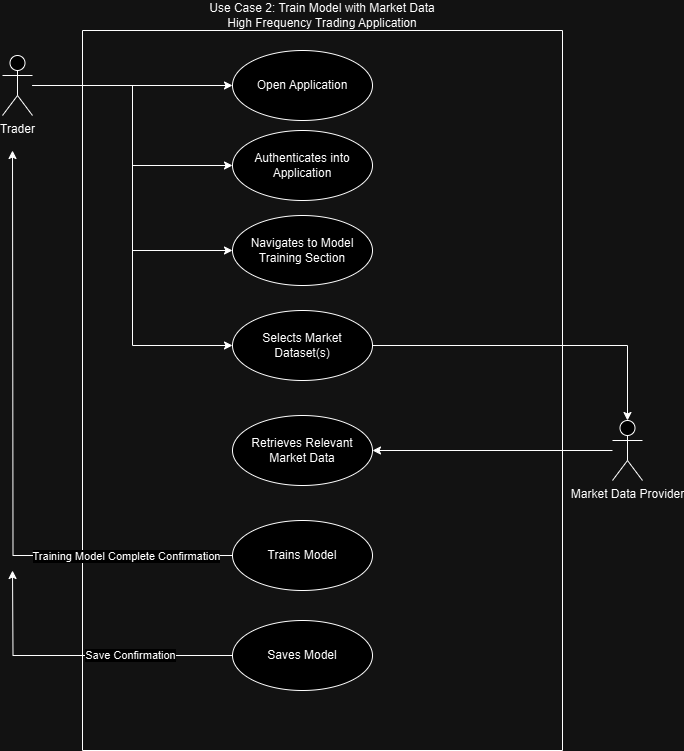

The diagram above was exported from draw.io. Its source (the exported page's mxGraphModel, read from the mxfile embedded in the PNG):
<mxGraphModel dx="1854" dy="1032" grid="1" gridSize="10" guides="1" tooltips="1" connect="1" arrows="1" fold="1" page="1" pageScale="1" pageWidth="850" pageHeight="1100" math="0" shadow="0">
  <root>
    <mxCell id="0" />
    <mxCell id="1" parent="0" />
    <mxCell id="m5HJdrWY6w63apfAyIKD-14" style="edgeStyle=orthogonalEdgeStyle;rounded=0;orthogonalLoop=1;jettySize=auto;html=1;" parent="1" source="m5HJdrWY6w63apfAyIKD-2" target="m5HJdrWY6w63apfAyIKD-9" edge="1">
      <mxGeometry relative="1" as="geometry" />
    </mxCell>
    <mxCell id="m5HJdrWY6w63apfAyIKD-16" style="edgeStyle=orthogonalEdgeStyle;rounded=0;orthogonalLoop=1;jettySize=auto;html=1;entryX=0;entryY=0.5;entryDx=0;entryDy=0;" parent="1" source="m5HJdrWY6w63apfAyIKD-2" target="m5HJdrWY6w63apfAyIKD-10" edge="1">
      <mxGeometry relative="1" as="geometry" />
    </mxCell>
    <mxCell id="3HLr5KNILXHsh7wnb0qx-3" style="edgeStyle=orthogonalEdgeStyle;rounded=0;orthogonalLoop=1;jettySize=auto;html=1;entryX=0;entryY=0.5;entryDx=0;entryDy=0;" parent="1" source="m5HJdrWY6w63apfAyIKD-2" target="m5HJdrWY6w63apfAyIKD-11" edge="1">
      <mxGeometry relative="1" as="geometry" />
    </mxCell>
    <mxCell id="3HLr5KNILXHsh7wnb0qx-5" style="edgeStyle=orthogonalEdgeStyle;rounded=0;orthogonalLoop=1;jettySize=auto;html=1;entryX=0;entryY=0.5;entryDx=0;entryDy=0;" parent="1" source="m5HJdrWY6w63apfAyIKD-2" target="m5HJdrWY6w63apfAyIKD-13" edge="1">
      <mxGeometry relative="1" as="geometry" />
    </mxCell>
    <mxCell id="m5HJdrWY6w63apfAyIKD-2" value="Trader" style="shape=umlActor;verticalLabelPosition=bottom;verticalAlign=top;html=1;outlineConnect=0;" parent="1" vertex="1">
      <mxGeometry x="160" y="145" width="30" height="60" as="geometry" />
    </mxCell>
    <mxCell id="m5HJdrWY6w63apfAyIKD-4" value="" style="swimlane;startSize=0;" parent="1" vertex="1">
      <mxGeometry x="240" y="120" width="480" height="720" as="geometry" />
    </mxCell>
    <mxCell id="m5HJdrWY6w63apfAyIKD-13" value="Selects Market Dataset(s)" style="ellipse;whiteSpace=wrap;html=1;" parent="m5HJdrWY6w63apfAyIKD-4" vertex="1">
      <mxGeometry x="150" y="280" width="140" height="70" as="geometry" />
    </mxCell>
    <mxCell id="m5HJdrWY6w63apfAyIKD-11" value="Navigates to Model Training Section" style="ellipse;whiteSpace=wrap;html=1;" parent="m5HJdrWY6w63apfAyIKD-4" vertex="1">
      <mxGeometry x="150" y="185" width="140" height="70" as="geometry" />
    </mxCell>
    <mxCell id="m5HJdrWY6w63apfAyIKD-10" value="Authenticates into Application" style="ellipse;whiteSpace=wrap;html=1;" parent="m5HJdrWY6w63apfAyIKD-4" vertex="1">
      <mxGeometry x="150" y="100" width="140" height="70" as="geometry" />
    </mxCell>
    <mxCell id="m5HJdrWY6w63apfAyIKD-9" value="Open Application" style="ellipse;whiteSpace=wrap;html=1;" parent="m5HJdrWY6w63apfAyIKD-4" vertex="1">
      <mxGeometry x="150" y="20" width="140" height="70" as="geometry" />
    </mxCell>
    <mxCell id="WcPudagseeBWtlqlVlOf-3" style="edgeStyle=orthogonalEdgeStyle;rounded=0;orthogonalLoop=1;jettySize=auto;html=1;dashed=0" parent="m5HJdrWY6w63apfAyIKD-4" source="3HLr5KNILXHsh7wnb0qx-12" edge="1">
      <mxGeometry relative="1" as="geometry">
        <mxPoint x="-70" y="120" as="targetPoint" />
      </mxGeometry>
    </mxCell>
    <mxCell id="WcPudagseeBWtlqlVlOf-4" value="Training Model Complete Confirmation" style="edgeLabel;html=1;align=center;verticalAlign=middle;resizable=0;points=[];" parent="WcPudagseeBWtlqlVlOf-3" connectable="0" vertex="1">
      <mxGeometry x="-0.4716" relative="1" as="geometry">
        <mxPoint x="58" as="offset" />
      </mxGeometry>
    </mxCell>
    <mxCell id="3HLr5KNILXHsh7wnb0qx-12" value="Trains Model" style="ellipse;whiteSpace=wrap;html=1;" parent="m5HJdrWY6w63apfAyIKD-4" vertex="1">
      <mxGeometry x="150" y="490" width="140" height="70" as="geometry" />
    </mxCell>
    <mxCell id="MeKsPA-IJ2jYctaoR3Hn-1" value="Retrieves Relevant Market Data" style="ellipse;whiteSpace=wrap;html=1;" parent="m5HJdrWY6w63apfAyIKD-4" vertex="1">
      <mxGeometry x="150" y="385" width="140" height="70" as="geometry" />
    </mxCell>
    <mxCell id="WcPudagseeBWtlqlVlOf-7" style="edgeStyle=orthogonalEdgeStyle;rounded=0;orthogonalLoop=1;jettySize=auto;html=1;" parent="m5HJdrWY6w63apfAyIKD-4" source="WcPudagseeBWtlqlVlOf-6" edge="1">
      <mxGeometry relative="1" as="geometry">
        <mxPoint x="-70" y="540" as="targetPoint" />
      </mxGeometry>
    </mxCell>
    <mxCell id="WcPudagseeBWtlqlVlOf-8" value="Save Confirmation" style="edgeLabel;html=1;align=center;verticalAlign=middle;resizable=0;points=[];" parent="WcPudagseeBWtlqlVlOf-7" connectable="0" vertex="1">
      <mxGeometry x="-0.4286" y="-1" relative="1" as="geometry">
        <mxPoint x="-16" as="offset" />
      </mxGeometry>
    </mxCell>
    <mxCell id="WcPudagseeBWtlqlVlOf-6" value="Saves Model" style="ellipse;whiteSpace=wrap;html=1;" parent="m5HJdrWY6w63apfAyIKD-4" vertex="1">
      <mxGeometry x="150" y="590" width="140" height="70" as="geometry" />
    </mxCell>
    <mxCell id="m5HJdrWY6w63apfAyIKD-5" value="&lt;div&gt;Use Case 2: Train Model with Market Data&lt;/div&gt;High Frequency Trading Application" style="text;html=1;align=center;verticalAlign=middle;whiteSpace=wrap;rounded=0;" parent="1" vertex="1">
      <mxGeometry x="320" y="90" width="320" height="30" as="geometry" />
    </mxCell>
    <mxCell id="3HLr5KNILXHsh7wnb0qx-7" style="edgeStyle=orthogonalEdgeStyle;rounded=0;orthogonalLoop=1;jettySize=auto;html=1;entryX=0.5;entryY=0;entryDx=0;entryDy=0;entryPerimeter=0;" parent="1" source="m5HJdrWY6w63apfAyIKD-13" target="3HLr5KNILXHsh7wnb0qx-10" edge="1">
      <mxGeometry relative="1" as="geometry">
        <mxPoint x="770" y="180" as="targetPoint" />
      </mxGeometry>
    </mxCell>
    <mxCell id="WcPudagseeBWtlqlVlOf-2" style="edgeStyle=orthogonalEdgeStyle;rounded=0;orthogonalLoop=1;jettySize=auto;html=1;entryX=1;entryY=0.5;entryDx=0;entryDy=0;dashed=0" parent="1" source="3HLr5KNILXHsh7wnb0qx-10" target="MeKsPA-IJ2jYctaoR3Hn-1" edge="1">
      <mxGeometry relative="1" as="geometry" />
    </mxCell>
    <mxCell id="3HLr5KNILXHsh7wnb0qx-10" value="Market Data Provider" style="shape=umlActor;verticalLabelPosition=bottom;verticalAlign=top;html=1;outlineConnect=0;" parent="1" vertex="1">
      <mxGeometry x="770" y="510" width="30" height="60" as="geometry" />
    </mxCell>
  </root>
</mxGraphModel>